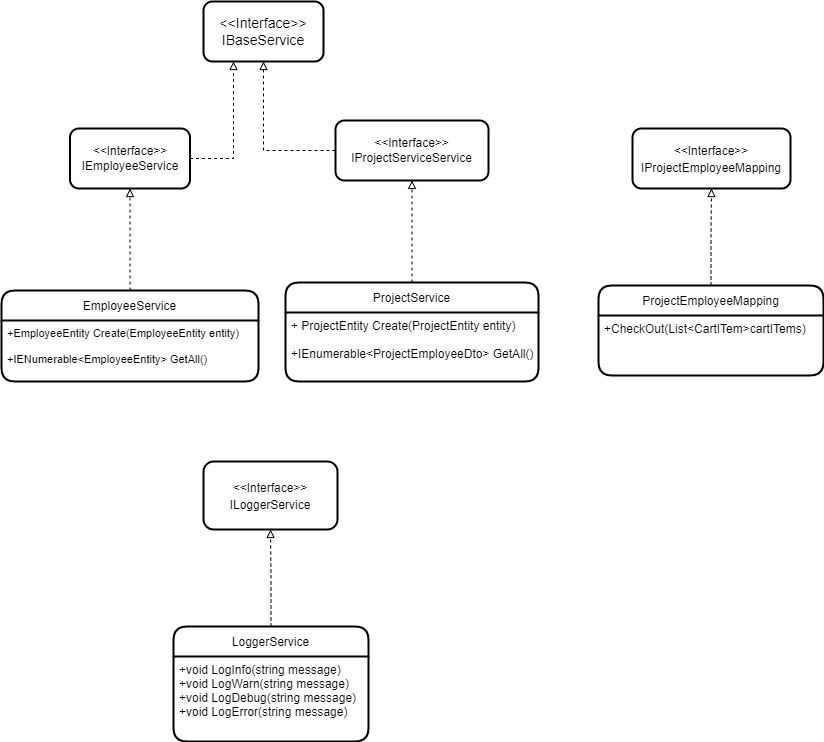

The diagram above was exported from draw.io. Its source (the exported page's mxGraphModel, read from the mxfile embedded in the PNG):
<mxGraphModel dx="1038" dy="547" grid="1" gridSize="10" guides="1" tooltips="1" connect="1" arrows="1" fold="1" page="1" pageScale="1" pageWidth="850" pageHeight="1100" math="0" shadow="0">
  <root>
    <mxCell id="0" />
    <mxCell id="1" parent="0" />
    <mxCell id="MZKHgN2JFzXxAE6uV68P-5" value="" style="edgeStyle=orthogonalEdgeStyle;rounded=0;orthogonalLoop=1;jettySize=auto;html=1;dashed=1;startArrow=none;startFill=0;endArrow=block;endFill=0;" parent="1" source="MZKHgN2JFzXxAE6uV68P-2" target="MZKHgN2JFzXxAE6uV68P-4" edge="1">
      <mxGeometry relative="1" as="geometry" />
    </mxCell>
    <mxCell id="MZKHgN2JFzXxAE6uV68P-2" value="EmployeeService" style="swimlane;childLayout=stackLayout;horizontal=1;startSize=30;horizontalStack=0;rounded=1;fontSize=12;fontStyle=0;strokeWidth=2;resizeParent=0;resizeLast=1;shadow=0;dashed=0;align=center;" parent="1" vertex="1">
      <mxGeometry x="13" y="299" width="257" height="91" as="geometry" />
    </mxCell>
    <mxCell id="MZKHgN2JFzXxAE6uV68P-3" value="+EmployeeEntity Create(EmployeeEntity entity)&#10;&#10;+IENumerable&lt;EmployeeEntity&gt; GetAll()&#10;&#10;" style="align=left;strokeColor=none;fillColor=none;spacingLeft=4;fontSize=11;verticalAlign=top;resizable=0;rotatable=0;part=1;" parent="MZKHgN2JFzXxAE6uV68P-2" vertex="1">
      <mxGeometry y="30" width="257" height="61" as="geometry" />
    </mxCell>
    <mxCell id="PfXI9LO1yDEozzMu1Uek-2" style="edgeStyle=orthogonalEdgeStyle;rounded=0;orthogonalLoop=1;jettySize=auto;html=1;dashed=1;endArrow=block;endFill=0;entryX=0.25;entryY=1;entryDx=0;entryDy=0;" edge="1" parent="1" source="MZKHgN2JFzXxAE6uV68P-4" target="PfXI9LO1yDEozzMu1Uek-1">
      <mxGeometry relative="1" as="geometry">
        <mxPoint x="270" y="190" as="targetPoint" />
      </mxGeometry>
    </mxCell>
    <mxCell id="MZKHgN2JFzXxAE6uV68P-4" value="&amp;lt;&amp;lt;Interface&amp;gt;&amp;gt;&lt;br style=&quot;font-size: 12px;&quot;&gt;IEmployeeService" style="whiteSpace=wrap;html=1;fontSize=12;fontStyle=0;startSize=30;rounded=1;strokeWidth=2;shadow=0;dashed=0;" parent="1" vertex="1">
      <mxGeometry x="81.5" y="137" width="120" height="60" as="geometry" />
    </mxCell>
    <mxCell id="MZKHgN2JFzXxAE6uV68P-6" value="" style="edgeStyle=orthogonalEdgeStyle;rounded=0;orthogonalLoop=1;jettySize=auto;html=1;dashed=1;startArrow=none;startFill=0;endArrow=block;endFill=0;" parent="1" source="MZKHgN2JFzXxAE6uV68P-7" target="MZKHgN2JFzXxAE6uV68P-9" edge="1">
      <mxGeometry relative="1" as="geometry" />
    </mxCell>
    <mxCell id="MZKHgN2JFzXxAE6uV68P-7" value="ProjectService" style="swimlane;childLayout=stackLayout;horizontal=1;startSize=30;horizontalStack=0;rounded=1;fontSize=12;fontStyle=0;strokeWidth=2;resizeParent=0;resizeLast=1;shadow=0;dashed=0;align=center;" parent="1" vertex="1">
      <mxGeometry x="297" y="291" width="253" height="99" as="geometry" />
    </mxCell>
    <mxCell id="MZKHgN2JFzXxAE6uV68P-8" value="+ ProjectEntity Create(ProjectEntity entity)&#10;&#10;+IEnumerable&lt;ProjectEmployeeDto&gt; GetAll()" style="align=left;strokeColor=none;fillColor=none;spacingLeft=4;fontSize=12;verticalAlign=top;resizable=0;rotatable=0;part=1;" parent="MZKHgN2JFzXxAE6uV68P-7" vertex="1">
      <mxGeometry y="30" width="253" height="69" as="geometry" />
    </mxCell>
    <mxCell id="PfXI9LO1yDEozzMu1Uek-3" style="edgeStyle=orthogonalEdgeStyle;rounded=0;orthogonalLoop=1;jettySize=auto;html=1;entryX=0.5;entryY=1;entryDx=0;entryDy=0;dashed=1;endArrow=block;endFill=0;" edge="1" parent="1" source="MZKHgN2JFzXxAE6uV68P-9" target="PfXI9LO1yDEozzMu1Uek-1">
      <mxGeometry relative="1" as="geometry" />
    </mxCell>
    <mxCell id="MZKHgN2JFzXxAE6uV68P-9" value="&amp;lt;&amp;lt;Interface&amp;gt;&amp;gt;&lt;br style=&quot;font-size: 12px;&quot;&gt;IProjectServiceService" style="whiteSpace=wrap;html=1;fontSize=12;fontStyle=0;startSize=30;rounded=1;strokeWidth=2;shadow=0;dashed=0;" parent="1" vertex="1">
      <mxGeometry x="347" y="129" width="153" height="60" as="geometry" />
    </mxCell>
    <mxCell id="MZKHgN2JFzXxAE6uV68P-13" value="&lt;font style=&quot;font-size: 12px;&quot;&gt;&amp;lt;&amp;lt;Interface&amp;gt;&amp;gt;&lt;br&gt;&lt;font style=&quot;font-size: 12px;&quot;&gt;IProjectEmployeeMapping&lt;/font&gt;&lt;/font&gt;" style="whiteSpace=wrap;html=1;fontSize=14;fontStyle=0;startSize=30;rounded=1;strokeWidth=2;shadow=0;dashed=0;" parent="1" vertex="1">
      <mxGeometry x="644" y="137" width="158" height="60" as="geometry" />
    </mxCell>
    <mxCell id="MZKHgN2JFzXxAE6uV68P-18" style="edgeStyle=orthogonalEdgeStyle;rounded=0;orthogonalLoop=1;jettySize=auto;html=1;entryX=0.5;entryY=1;entryDx=0;entryDy=0;dashed=1;startArrow=none;startFill=0;endArrow=block;endFill=0;" parent="1" source="MZKHgN2JFzXxAE6uV68P-16" target="MZKHgN2JFzXxAE6uV68P-13" edge="1">
      <mxGeometry relative="1" as="geometry" />
    </mxCell>
    <mxCell id="MZKHgN2JFzXxAE6uV68P-16" value="ProjectEmployeeMapping" style="swimlane;childLayout=stackLayout;horizontal=1;startSize=30;horizontalStack=0;rounded=1;fontSize=12;fontStyle=0;strokeWidth=2;resizeParent=0;resizeLast=1;shadow=0;dashed=0;align=center;" parent="1" vertex="1">
      <mxGeometry x="610" y="294" width="225" height="90" as="geometry" />
    </mxCell>
    <mxCell id="MZKHgN2JFzXxAE6uV68P-17" value="+CheckOut(List&lt;CartITem&gt;cartITems)" style="align=left;strokeColor=none;fillColor=none;spacingLeft=4;fontSize=12;verticalAlign=top;resizable=0;rotatable=0;part=1;" parent="MZKHgN2JFzXxAE6uV68P-16" vertex="1">
      <mxGeometry y="30" width="225" height="60" as="geometry" />
    </mxCell>
    <mxCell id="8kecd-xBZnaf9gDCTytn-3" value="" style="edgeStyle=orthogonalEdgeStyle;rounded=0;orthogonalLoop=1;jettySize=auto;html=1;dashed=1;startArrow=none;startFill=0;endArrow=block;endFill=0;" parent="1" source="8kecd-xBZnaf9gDCTytn-4" target="8kecd-xBZnaf9gDCTytn-6" edge="1">
      <mxGeometry relative="1" as="geometry" />
    </mxCell>
    <mxCell id="8kecd-xBZnaf9gDCTytn-4" value="LoggerService" style="swimlane;childLayout=stackLayout;horizontal=1;startSize=30;horizontalStack=0;rounded=1;fontSize=12;fontStyle=0;strokeWidth=2;resizeParent=0;resizeLast=1;shadow=0;dashed=0;align=center;" parent="1" vertex="1">
      <mxGeometry x="185" y="635" width="195" height="115" as="geometry" />
    </mxCell>
    <mxCell id="8kecd-xBZnaf9gDCTytn-5" value="+void LogInfo(string message)&#10;+void LogWarn(string message)&#10;+void LogDebug(string message)&#10;+void LogError(string message)" style="align=left;strokeColor=none;fillColor=none;spacingLeft=4;fontSize=12;verticalAlign=top;resizable=0;rotatable=0;part=1;" parent="8kecd-xBZnaf9gDCTytn-4" vertex="1">
      <mxGeometry y="30" width="195" height="85" as="geometry" />
    </mxCell>
    <mxCell id="8kecd-xBZnaf9gDCTytn-6" value="&lt;font style=&quot;font-size: 12px;&quot;&gt;&amp;lt;&amp;lt;Interface&amp;gt;&amp;gt;&lt;br&gt;ILoggerService&lt;/font&gt;" style="whiteSpace=wrap;html=1;fontSize=14;fontStyle=0;startSize=30;rounded=1;strokeWidth=2;shadow=0;dashed=0;" parent="1" vertex="1">
      <mxGeometry x="215" y="470" width="134" height="68" as="geometry" />
    </mxCell>
    <mxCell id="PfXI9LO1yDEozzMu1Uek-1" value="&amp;lt;&amp;lt;Interface&amp;gt;&amp;gt;&lt;br&gt;IBaseService" style="whiteSpace=wrap;html=1;fontSize=14;fontStyle=0;startSize=30;rounded=1;strokeWidth=2;shadow=0;dashed=0;" vertex="1" parent="1">
      <mxGeometry x="215" y="10" width="120" height="60" as="geometry" />
    </mxCell>
  </root>
</mxGraphModel>